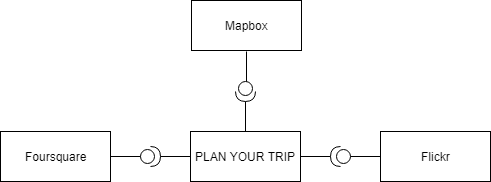

The diagram above was exported from draw.io. Its source (the exported page's mxGraphModel, read from the mxfile embedded in the PNG):
<mxGraphModel dx="754" dy="746" grid="1" gridSize="10" guides="1" tooltips="1" connect="1" arrows="1" fold="1" page="1" pageScale="1" pageWidth="827" pageHeight="1169" math="0" shadow="0">
  <root>
    <mxCell id="0" />
    <mxCell id="1" parent="0" />
    <mxCell id="B172oOvZj4uNPCP9bCAV-2" value="PLAN YOUR TRIP&lt;br&gt;" style="html=1;" parent="1" vertex="1">
      <mxGeometry x="320" y="415" width="110" height="50" as="geometry" />
    </mxCell>
    <mxCell id="B172oOvZj4uNPCP9bCAV-3" value="Mapbox" style="html=1;" parent="1" vertex="1">
      <mxGeometry x="321" y="284" width="110" height="50" as="geometry" />
    </mxCell>
    <mxCell id="B172oOvZj4uNPCP9bCAV-4" value="Foursquare" style="html=1;" parent="1" vertex="1">
      <mxGeometry x="130" y="415" width="110" height="50" as="geometry" />
    </mxCell>
    <mxCell id="B172oOvZj4uNPCP9bCAV-14" value="" style="line;strokeWidth=1;fillColor=none;align=left;verticalAlign=middle;spacingTop=-1;spacingLeft=3;spacingRight=3;rotatable=0;labelPosition=right;points=[];portConstraint=eastwest;shadow=0;" parent="1" vertex="1">
      <mxGeometry x="240" y="436" width="30" height="8" as="geometry" />
    </mxCell>
    <mxCell id="B172oOvZj4uNPCP9bCAV-17" value="Flickr" style="html=1;" parent="1" vertex="1">
      <mxGeometry x="510" y="415" width="110" height="50" as="geometry" />
    </mxCell>
    <mxCell id="B172oOvZj4uNPCP9bCAV-16" value="" style="shape=providedRequiredInterface;html=1;verticalLabelPosition=bottom;shadow=0;strokeColor=#000000;fillColor=none;gradientColor=none;backgroundOutline=0;resizeWidth=0;labelPadding=0;fixDash=0;" parent="1" vertex="1">
      <mxGeometry x="270" y="430" width="20" height="20" as="geometry" />
    </mxCell>
    <mxCell id="B172oOvZj4uNPCP9bCAV-20" value="" style="line;strokeWidth=1;fillColor=none;align=left;verticalAlign=middle;spacingTop=-1;spacingLeft=3;spacingRight=3;rotatable=0;labelPosition=right;points=[];portConstraint=eastwest;shadow=0;" parent="1" vertex="1">
      <mxGeometry x="290" y="436" width="30" height="8" as="geometry" />
    </mxCell>
    <mxCell id="B172oOvZj4uNPCP9bCAV-21" value="" style="line;strokeWidth=1;fillColor=none;align=left;verticalAlign=middle;spacingTop=-1;spacingLeft=3;spacingRight=3;rotatable=0;labelPosition=right;points=[];portConstraint=eastwest;shadow=0;" parent="1" vertex="1">
      <mxGeometry x="430" y="436" width="30" height="8" as="geometry" />
    </mxCell>
    <mxCell id="B172oOvZj4uNPCP9bCAV-22" value="" style="line;strokeWidth=1;fillColor=none;align=left;verticalAlign=middle;spacingTop=-1;spacingLeft=3;spacingRight=3;rotatable=0;labelPosition=right;points=[];portConstraint=eastwest;shadow=0;" parent="1" vertex="1">
      <mxGeometry x="480" y="436" width="30" height="8" as="geometry" />
    </mxCell>
    <mxCell id="B172oOvZj4uNPCP9bCAV-23" value="" style="shape=providedRequiredInterface;html=1;verticalLabelPosition=bottom;shadow=0;strokeColor=#000000;fillColor=none;gradientColor=none;backgroundOutline=0;resizeWidth=0;labelPadding=0;fixDash=0;direction=west;" parent="1" vertex="1">
      <mxGeometry x="460" y="430" width="20" height="20" as="geometry" />
    </mxCell>
    <mxCell id="B172oOvZj4uNPCP9bCAV-24" value="" style="shape=providedRequiredInterface;html=1;verticalLabelPosition=bottom;shadow=0;strokeColor=#000000;fillColor=none;gradientColor=none;backgroundOutline=0;resizeWidth=0;labelPadding=0;fixDash=0;direction=south;" parent="1" vertex="1">
      <mxGeometry x="365" y="365" width="20" height="20" as="geometry" />
    </mxCell>
    <mxCell id="B172oOvZj4uNPCP9bCAV-25" value="" style="line;strokeWidth=1;fillColor=none;align=left;verticalAlign=middle;spacingTop=-1;spacingLeft=3;spacingRight=3;rotatable=0;labelPosition=right;points=[];portConstraint=eastwest;shadow=0;direction=south;" parent="1" vertex="1">
      <mxGeometry x="371" y="385" width="8" height="30" as="geometry" />
    </mxCell>
    <mxCell id="B172oOvZj4uNPCP9bCAV-26" value="" style="line;strokeWidth=1;fillColor=none;align=left;verticalAlign=middle;spacingTop=-1;spacingLeft=3;spacingRight=3;rotatable=0;labelPosition=right;points=[];portConstraint=eastwest;shadow=0;direction=south;" parent="1" vertex="1">
      <mxGeometry x="372" y="335" width="8" height="30" as="geometry" />
    </mxCell>
  </root>
</mxGraphModel>